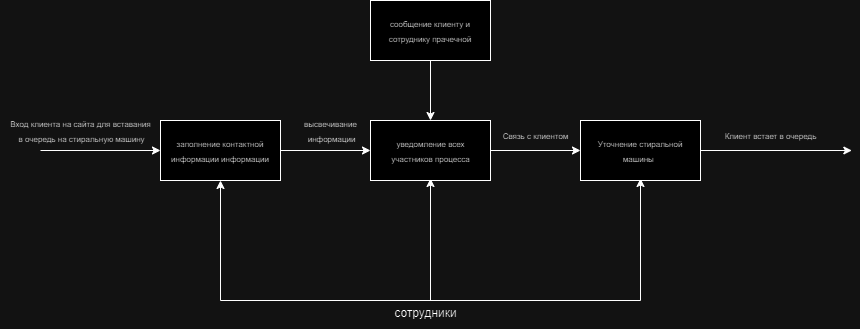

The diagram above was exported from draw.io. Its source (the exported page's mxGraphModel, read from the mxfile embedded in the PNG):
<mxGraphModel dx="1177" dy="610" grid="1" gridSize="10" guides="1" tooltips="1" connect="1" arrows="1" fold="1" page="1" pageScale="1" pageWidth="827" pageHeight="1169" math="0" shadow="0">
  <root>
    <mxCell id="0" />
    <mxCell id="1" parent="0" />
    <mxCell id="ecHuTam88hqaJNM1GMyD-1" value="сотрудники" style="text;html=1;align=center;verticalAlign=middle;resizable=0;points=[];autosize=1;strokeColor=none;fillColor=none;" vertex="1" parent="1">
      <mxGeometry x="390" y="448" width="90" height="30" as="geometry" />
    </mxCell>
    <mxCell id="ecHuTam88hqaJNM1GMyD-2" value="" style="endArrow=none;html=1;rounded=0;" edge="1" parent="1">
      <mxGeometry width="50" height="50" relative="1" as="geometry">
        <mxPoint x="230" y="450" as="sourcePoint" />
        <mxPoint x="650" y="450" as="targetPoint" />
      </mxGeometry>
    </mxCell>
    <mxCell id="ecHuTam88hqaJNM1GMyD-3" value="" style="endArrow=classic;html=1;rounded=0;" edge="1" parent="1">
      <mxGeometry width="50" height="50" relative="1" as="geometry">
        <mxPoint x="230" y="450" as="sourcePoint" />
        <mxPoint x="230" y="330" as="targetPoint" />
      </mxGeometry>
    </mxCell>
    <mxCell id="ecHuTam88hqaJNM1GMyD-4" value="" style="endArrow=classic;html=1;rounded=0;" edge="1" parent="1">
      <mxGeometry width="50" height="50" relative="1" as="geometry">
        <mxPoint x="440" y="450" as="sourcePoint" />
        <mxPoint x="440" y="328" as="targetPoint" />
      </mxGeometry>
    </mxCell>
    <mxCell id="ecHuTam88hqaJNM1GMyD-5" value="" style="endArrow=classic;html=1;rounded=0;" edge="1" parent="1">
      <mxGeometry width="50" height="50" relative="1" as="geometry">
        <mxPoint x="650" y="450" as="sourcePoint" />
        <mxPoint x="650" y="328" as="targetPoint" />
      </mxGeometry>
    </mxCell>
    <mxCell id="ecHuTam88hqaJNM1GMyD-6" value="&lt;font style=&quot;font-size: 8px;&quot;&gt;заполнение контактной информации информации&lt;/font&gt;" style="rounded=0;whiteSpace=wrap;html=1;" vertex="1" parent="1">
      <mxGeometry x="170" y="270" width="120" height="60" as="geometry" />
    </mxCell>
    <mxCell id="ecHuTam88hqaJNM1GMyD-7" value="" style="rounded=0;whiteSpace=wrap;html=1;" vertex="1" parent="1">
      <mxGeometry x="380" y="270" width="120" height="60" as="geometry" />
    </mxCell>
    <mxCell id="ecHuTam88hqaJNM1GMyD-8" value="&lt;font style=&quot;font-size: 8px;&quot;&gt;Уточнение стиральной машины&lt;/font&gt;&amp;nbsp;" style="rounded=0;whiteSpace=wrap;html=1;" vertex="1" parent="1">
      <mxGeometry x="590" y="270" width="120" height="60" as="geometry" />
    </mxCell>
    <mxCell id="ecHuTam88hqaJNM1GMyD-9" value="" style="endArrow=classic;html=1;rounded=0;entryX=0;entryY=0.5;entryDx=0;entryDy=0;" edge="1" parent="1" target="ecHuTam88hqaJNM1GMyD-6">
      <mxGeometry width="50" height="50" relative="1" as="geometry">
        <mxPoint x="50" y="300" as="sourcePoint" />
        <mxPoint x="370" y="260" as="targetPoint" />
      </mxGeometry>
    </mxCell>
    <mxCell id="ecHuTam88hqaJNM1GMyD-11" value="&lt;font style=&quot;font-size: 8px;&quot;&gt;Вход клиента на сайта для вставания&lt;br&gt;&amp;nbsp;в очередь на стиральную машину&lt;/font&gt;" style="text;html=1;align=center;verticalAlign=middle;resizable=0;points=[];autosize=1;strokeColor=none;fillColor=none;" vertex="1" parent="1">
      <mxGeometry x="10" y="260" width="160" height="40" as="geometry" />
    </mxCell>
    <mxCell id="ecHuTam88hqaJNM1GMyD-13" value="" style="endArrow=classic;html=1;rounded=0;exitX=1;exitY=0.5;exitDx=0;exitDy=0;entryX=0;entryY=0.5;entryDx=0;entryDy=0;" edge="1" parent="1" source="ecHuTam88hqaJNM1GMyD-6" target="ecHuTam88hqaJNM1GMyD-7">
      <mxGeometry width="50" height="50" relative="1" as="geometry">
        <mxPoint x="380" y="360" as="sourcePoint" />
        <mxPoint x="430" y="310" as="targetPoint" />
      </mxGeometry>
    </mxCell>
    <mxCell id="ecHuTam88hqaJNM1GMyD-14" value="&lt;font style=&quot;font-size: 8px;&quot;&gt;уведомление всех &lt;br&gt;участников процесса&lt;/font&gt;" style="text;html=1;align=center;verticalAlign=middle;resizable=0;points=[];autosize=1;strokeColor=none;fillColor=none;" vertex="1" parent="1">
      <mxGeometry x="390" y="280" width="100" height="40" as="geometry" />
    </mxCell>
    <mxCell id="ecHuTam88hqaJNM1GMyD-15" value="&lt;font style=&quot;font-size: 8px;&quot;&gt;высвечивание&lt;br&gt;&amp;nbsp;информации&lt;/font&gt;" style="text;html=1;align=center;verticalAlign=middle;resizable=0;points=[];autosize=1;strokeColor=none;fillColor=none;" vertex="1" parent="1">
      <mxGeometry x="300" y="260" width="80" height="40" as="geometry" />
    </mxCell>
    <mxCell id="ecHuTam88hqaJNM1GMyD-16" value="" style="endArrow=classic;html=1;rounded=0;exitX=1;exitY=0.5;exitDx=0;exitDy=0;entryX=0;entryY=0.5;entryDx=0;entryDy=0;" edge="1" parent="1" source="ecHuTam88hqaJNM1GMyD-7" target="ecHuTam88hqaJNM1GMyD-8">
      <mxGeometry width="50" height="50" relative="1" as="geometry">
        <mxPoint x="490" y="380" as="sourcePoint" />
        <mxPoint x="540" y="330" as="targetPoint" />
      </mxGeometry>
    </mxCell>
    <mxCell id="ecHuTam88hqaJNM1GMyD-17" value="&lt;font style=&quot;font-size: 8px;&quot;&gt;Связь с клиентом&lt;/font&gt;" style="text;html=1;align=center;verticalAlign=middle;resizable=0;points=[];autosize=1;strokeColor=none;fillColor=none;" vertex="1" parent="1">
      <mxGeometry x="500" y="270" width="90" height="30" as="geometry" />
    </mxCell>
    <mxCell id="ecHuTam88hqaJNM1GMyD-18" value="" style="endArrow=classic;html=1;rounded=0;exitX=1;exitY=0.5;exitDx=0;exitDy=0;" edge="1" parent="1" source="ecHuTam88hqaJNM1GMyD-8">
      <mxGeometry width="50" height="50" relative="1" as="geometry">
        <mxPoint y="440" as="sourcePoint" />
        <mxPoint x="861.3333333333334" y="300" as="targetPoint" />
      </mxGeometry>
    </mxCell>
    <mxCell id="ecHuTam88hqaJNM1GMyD-19" value="&lt;font style=&quot;font-size: 8px;&quot;&gt;Клиент встает в очередь&lt;/font&gt;" style="text;html=1;align=center;verticalAlign=middle;resizable=0;points=[];autosize=1;strokeColor=none;fillColor=none;" vertex="1" parent="1">
      <mxGeometry x="720" y="270" width="120" height="30" as="geometry" />
    </mxCell>
    <mxCell id="ecHuTam88hqaJNM1GMyD-20" value="&lt;font style=&quot;font-size: 8px;&quot;&gt;сообщение клиенту и сотруднику прачечной&lt;br&gt;&lt;/font&gt;" style="rounded=0;whiteSpace=wrap;html=1;" vertex="1" parent="1">
      <mxGeometry x="380" y="150" width="120" height="60" as="geometry" />
    </mxCell>
    <mxCell id="ecHuTam88hqaJNM1GMyD-21" value="" style="endArrow=classic;html=1;rounded=0;exitX=0.5;exitY=1;exitDx=0;exitDy=0;entryX=0.5;entryY=0;entryDx=0;entryDy=0;" edge="1" parent="1" source="ecHuTam88hqaJNM1GMyD-20" target="ecHuTam88hqaJNM1GMyD-7">
      <mxGeometry width="50" height="50" relative="1" as="geometry">
        <mxPoint x="220" y="330" as="sourcePoint" />
        <mxPoint x="270" y="280" as="targetPoint" />
      </mxGeometry>
    </mxCell>
  </root>
</mxGraphModel>